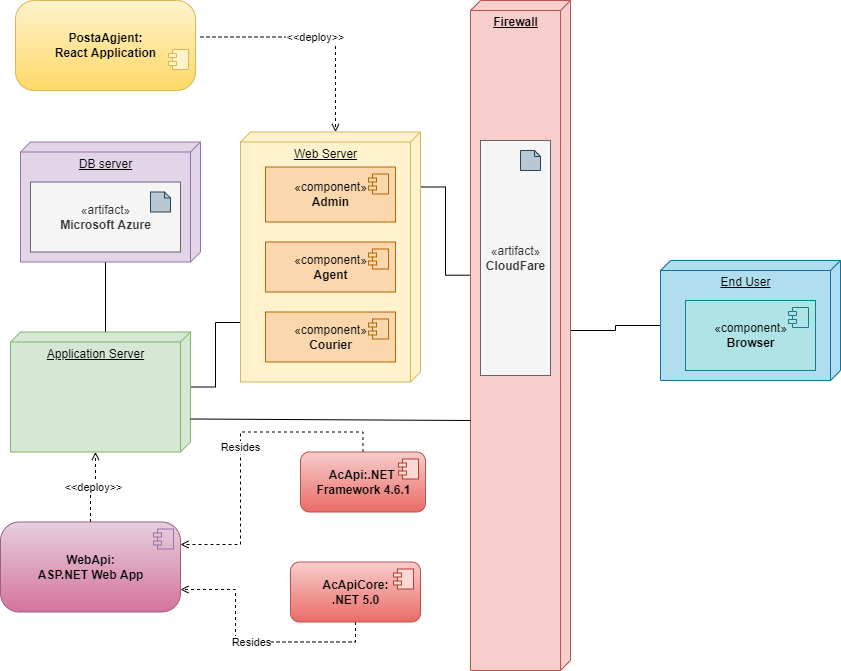

The diagram above was exported from draw.io. Its source (the exported page's mxGraphModel, read from the mxfile embedded in the PNG):
<mxGraphModel dx="1422" dy="882" grid="1" gridSize="10" guides="1" tooltips="1" connect="1" arrows="1" fold="1" page="1" pageScale="1" pageWidth="850" pageHeight="1100" math="0" shadow="0">
  <root>
    <mxCell id="0" />
    <mxCell id="1" parent="0" />
    <mxCell id="2vs3yGkQTbxAw9byKKSn-17" style="edgeStyle=orthogonalEdgeStyle;rounded=0;orthogonalLoop=1;jettySize=auto;html=1;exitX=0;exitY=0;exitDx=120;exitDy=95;exitPerimeter=0;entryX=0;entryY=0;entryDx=0;entryDy=85;entryPerimeter=0;endArrow=none;endFill=0;" edge="1" parent="1" source="2vs3yGkQTbxAw9byKKSn-2" target="2vs3yGkQTbxAw9byKKSn-3">
      <mxGeometry relative="1" as="geometry" />
    </mxCell>
    <mxCell id="2vs3yGkQTbxAw9byKKSn-2" value="DB server" style="verticalAlign=top;align=center;spacingTop=8;spacingLeft=2;spacingRight=12;shape=cube;size=10;direction=south;fontStyle=4;html=1;fillColor=#e1d5e7;strokeColor=#9673a6;" vertex="1" parent="1">
      <mxGeometry x="100" y="221.5" width="180" height="120" as="geometry" />
    </mxCell>
    <mxCell id="2vs3yGkQTbxAw9byKKSn-25" style="edgeStyle=orthogonalEdgeStyle;rounded=0;orthogonalLoop=1;jettySize=auto;html=1;exitX=0;exitY=0;exitDx=55;exitDy=0;exitPerimeter=0;entryX=0.762;entryY=0.989;entryDx=0;entryDy=0;entryPerimeter=0;endArrow=none;endFill=0;" edge="1" parent="1" source="2vs3yGkQTbxAw9byKKSn-3" target="2vs3yGkQTbxAw9byKKSn-4">
      <mxGeometry relative="1" as="geometry" />
    </mxCell>
    <mxCell id="2vs3yGkQTbxAw9byKKSn-3" value="Application Server" style="verticalAlign=top;align=center;spacingTop=8;spacingLeft=2;spacingRight=12;shape=cube;size=10;direction=south;fontStyle=4;html=1;fillColor=#d5e8d4;strokeColor=#82b366;" vertex="1" parent="1">
      <mxGeometry x="90" y="411.5" width="180" height="120" as="geometry" />
    </mxCell>
    <mxCell id="2vs3yGkQTbxAw9byKKSn-7" style="edgeStyle=orthogonalEdgeStyle;rounded=0;orthogonalLoop=1;jettySize=auto;html=1;exitX=0;exitY=0;exitDx=55;exitDy=0;exitPerimeter=0;entryX=0.41;entryY=0.989;entryDx=0;entryDy=0;entryPerimeter=0;endArrow=none;endFill=0;" edge="1" parent="1" source="2vs3yGkQTbxAw9byKKSn-4" target="2vs3yGkQTbxAw9byKKSn-5">
      <mxGeometry relative="1" as="geometry" />
    </mxCell>
    <mxCell id="2vs3yGkQTbxAw9byKKSn-4" value="Web Server" style="verticalAlign=top;align=center;spacingTop=8;spacingLeft=2;spacingRight=12;shape=cube;size=10;direction=south;fontStyle=4;html=1;fillColor=#fff2cc;strokeColor=#d6b656;" vertex="1" parent="1">
      <mxGeometry x="320" y="211.5" width="180" height="250" as="geometry" />
    </mxCell>
    <mxCell id="2vs3yGkQTbxAw9byKKSn-10" style="edgeStyle=orthogonalEdgeStyle;rounded=0;orthogonalLoop=1;jettySize=auto;html=1;exitX=0;exitY=0;exitDx=330;exitDy=0;exitPerimeter=0;entryX=0;entryY=0;entryDx=65;entryDy=180;entryPerimeter=0;endArrow=none;endFill=0;" edge="1" parent="1" source="2vs3yGkQTbxAw9byKKSn-5" target="2vs3yGkQTbxAw9byKKSn-6">
      <mxGeometry relative="1" as="geometry" />
    </mxCell>
    <mxCell id="2vs3yGkQTbxAw9byKKSn-5" value="&lt;b&gt;Firewall&lt;/b&gt;" style="verticalAlign=top;align=center;spacingTop=8;spacingLeft=2;spacingRight=12;shape=cube;size=10;direction=south;fontStyle=4;html=1;fillColor=#f8cecc;strokeColor=#b85450;" vertex="1" parent="1">
      <mxGeometry x="550" y="80" width="100" height="670" as="geometry" />
    </mxCell>
    <mxCell id="2vs3yGkQTbxAw9byKKSn-6" value="End User" style="verticalAlign=top;align=center;spacingTop=8;spacingLeft=2;spacingRight=12;shape=cube;size=10;direction=south;fontStyle=4;html=1;fillColor=#b1ddf0;strokeColor=#10739e;" vertex="1" parent="1">
      <mxGeometry x="740" y="340" width="180" height="120" as="geometry" />
    </mxCell>
    <mxCell id="2vs3yGkQTbxAw9byKKSn-9" value="" style="endArrow=none;html=1;rounded=0;exitX=0.725;exitY=0;exitDx=0;exitDy=0;exitPerimeter=0;endFill=0;" edge="1" parent="1" source="2vs3yGkQTbxAw9byKKSn-3">
      <mxGeometry width="50" height="50" relative="1" as="geometry">
        <mxPoint x="400" y="480" as="sourcePoint" />
        <mxPoint x="550" y="500" as="targetPoint" />
      </mxGeometry>
    </mxCell>
    <mxCell id="2vs3yGkQTbxAw9byKKSn-11" value="«component»&lt;br&gt;&lt;b&gt;Browser&lt;/b&gt;" style="html=1;dropTarget=0;fillColor=#b0e3e6;strokeColor=#0e8088;" vertex="1" parent="1">
      <mxGeometry x="765" y="380" width="130" height="70" as="geometry" />
    </mxCell>
    <mxCell id="2vs3yGkQTbxAw9byKKSn-12" value="" style="shape=module;jettyWidth=8;jettyHeight=4;fillColor=#b0e3e6;strokeColor=#0e8088;" vertex="1" parent="2vs3yGkQTbxAw9byKKSn-11">
      <mxGeometry x="1" width="20" height="20" relative="1" as="geometry">
        <mxPoint x="-27" y="7" as="offset" />
      </mxGeometry>
    </mxCell>
    <mxCell id="2vs3yGkQTbxAw9byKKSn-13" value="«artifact»&lt;br&gt;&lt;b&gt;Microsoft Azure&lt;/b&gt;" style="html=1;dropTarget=0;fillColor=#f5f5f5;fontColor=#333333;strokeColor=#666666;" vertex="1" parent="1">
      <mxGeometry x="110" y="261.5" width="150" height="70" as="geometry" />
    </mxCell>
    <mxCell id="2vs3yGkQTbxAw9byKKSn-15" value="" style="shape=note;size=6;whiteSpace=wrap;html=1;fillColor=#bac8d3;strokeColor=#23445d;" vertex="1" parent="1">
      <mxGeometry x="230" y="271.5" width="20" height="20" as="geometry" />
    </mxCell>
    <mxCell id="2vs3yGkQTbxAw9byKKSn-18" value="«component»&lt;br&gt;&lt;b&gt;Agent&lt;/b&gt;" style="html=1;dropTarget=0;fillColor=#fad7ac;strokeColor=#b46504;" vertex="1" parent="1">
      <mxGeometry x="345" y="321.5" width="130" height="50" as="geometry" />
    </mxCell>
    <mxCell id="2vs3yGkQTbxAw9byKKSn-19" value="" style="shape=module;jettyWidth=8;jettyHeight=4;fillColor=#fad7ac;strokeColor=#b46504;" vertex="1" parent="2vs3yGkQTbxAw9byKKSn-18">
      <mxGeometry x="1" width="20" height="20" relative="1" as="geometry">
        <mxPoint x="-27" y="7" as="offset" />
      </mxGeometry>
    </mxCell>
    <mxCell id="2vs3yGkQTbxAw9byKKSn-20" value="«component»&lt;br&gt;&lt;b&gt;Courier&lt;/b&gt;" style="html=1;dropTarget=0;fillColor=#fad7ac;strokeColor=#b46504;" vertex="1" parent="1">
      <mxGeometry x="345" y="391.5" width="130" height="50" as="geometry" />
    </mxCell>
    <mxCell id="2vs3yGkQTbxAw9byKKSn-21" value="" style="shape=module;jettyWidth=8;jettyHeight=4;fillColor=#fad7ac;strokeColor=#b46504;" vertex="1" parent="2vs3yGkQTbxAw9byKKSn-20">
      <mxGeometry x="1" width="20" height="20" relative="1" as="geometry">
        <mxPoint x="-27" y="7" as="offset" />
      </mxGeometry>
    </mxCell>
    <mxCell id="2vs3yGkQTbxAw9byKKSn-23" value="«component»&lt;br&gt;&lt;b&gt;Admin&lt;/b&gt;" style="html=1;dropTarget=0;fillColor=#fad7ac;strokeColor=#b46504;" vertex="1" parent="1">
      <mxGeometry x="345" y="246.5" width="130" height="55" as="geometry" />
    </mxCell>
    <mxCell id="2vs3yGkQTbxAw9byKKSn-24" value="" style="shape=module;jettyWidth=8;jettyHeight=4;fillColor=#fad7ac;strokeColor=#b46504;" vertex="1" parent="2vs3yGkQTbxAw9byKKSn-23">
      <mxGeometry x="1" width="20" height="20" relative="1" as="geometry">
        <mxPoint x="-27" y="7" as="offset" />
      </mxGeometry>
    </mxCell>
    <mxCell id="2vs3yGkQTbxAw9byKKSn-32" value="Resides" style="edgeStyle=orthogonalEdgeStyle;rounded=0;orthogonalLoop=1;jettySize=auto;html=1;exitX=0.5;exitY=1;exitDx=0;exitDy=0;entryX=1;entryY=0.75;entryDx=0;entryDy=0;endArrow=open;endFill=0;dashed=1;" edge="1" parent="1" source="2vs3yGkQTbxAw9byKKSn-26" target="2vs3yGkQTbxAw9byKKSn-30">
      <mxGeometry relative="1" as="geometry" />
    </mxCell>
    <mxCell id="2vs3yGkQTbxAw9byKKSn-26" value="&lt;b&gt;AcApiCore:&lt;br&gt;.NET 5.0&lt;br&gt;&lt;/b&gt;" style="html=1;dropTarget=0;fillColor=#f8cecc;strokeColor=#b85450;gradientColor=#ea6b66;rounded=1;" vertex="1" parent="1">
      <mxGeometry x="370" y="641.5" width="130" height="60" as="geometry" />
    </mxCell>
    <mxCell id="2vs3yGkQTbxAw9byKKSn-27" value="" style="shape=module;jettyWidth=8;jettyHeight=4;fillColor=#fad9d5;strokeColor=#ae4132;" vertex="1" parent="2vs3yGkQTbxAw9byKKSn-26">
      <mxGeometry x="1" width="20" height="20" relative="1" as="geometry">
        <mxPoint x="-27" y="7" as="offset" />
      </mxGeometry>
    </mxCell>
    <mxCell id="2vs3yGkQTbxAw9byKKSn-33" value="Resides" style="edgeStyle=orthogonalEdgeStyle;rounded=0;orthogonalLoop=1;jettySize=auto;html=1;exitX=0.5;exitY=0;exitDx=0;exitDy=0;entryX=1;entryY=0.25;entryDx=0;entryDy=0;endArrow=open;endFill=0;dashed=1;" edge="1" parent="1" source="2vs3yGkQTbxAw9byKKSn-28" target="2vs3yGkQTbxAw9byKKSn-30">
      <mxGeometry relative="1" as="geometry" />
    </mxCell>
    <mxCell id="2vs3yGkQTbxAw9byKKSn-28" value="&lt;b&gt;AcApi:.NET &lt;br&gt;Framework 4.6.1&lt;br&gt;&lt;/b&gt;" style="html=1;dropTarget=0;fillColor=#f8cecc;strokeColor=#b85450;gradientColor=#ea6b66;rounded=1;" vertex="1" parent="1">
      <mxGeometry x="380" y="531.5" width="125" height="60" as="geometry" />
    </mxCell>
    <mxCell id="2vs3yGkQTbxAw9byKKSn-29" value="" style="shape=module;jettyWidth=8;jettyHeight=4;fillColor=#fad9d5;strokeColor=#ae4132;" vertex="1" parent="2vs3yGkQTbxAw9byKKSn-28">
      <mxGeometry x="1" width="20" height="20" relative="1" as="geometry">
        <mxPoint x="-27" y="7" as="offset" />
      </mxGeometry>
    </mxCell>
    <mxCell id="2vs3yGkQTbxAw9byKKSn-34" value="&amp;lt;&amp;lt;deploy&amp;gt;&amp;gt;" style="edgeStyle=orthogonalEdgeStyle;rounded=0;orthogonalLoop=1;jettySize=auto;html=1;exitX=0.5;exitY=0;exitDx=0;exitDy=0;entryX=0;entryY=0;entryDx=120;entryDy=95;entryPerimeter=0;endArrow=open;endFill=0;dashed=1;" edge="1" parent="1" source="2vs3yGkQTbxAw9byKKSn-30" target="2vs3yGkQTbxAw9byKKSn-3">
      <mxGeometry relative="1" as="geometry" />
    </mxCell>
    <mxCell id="2vs3yGkQTbxAw9byKKSn-30" value="&lt;b&gt;WebApi:&lt;br&gt;ASP.NET Web App&lt;br&gt;&lt;/b&gt;" style="html=1;dropTarget=0;fillColor=#e6d0de;strokeColor=#996185;gradientColor=#d5739d;rounded=1;arcSize=21;" vertex="1" parent="1">
      <mxGeometry x="80" y="601.5" width="180" height="90" as="geometry" />
    </mxCell>
    <mxCell id="2vs3yGkQTbxAw9byKKSn-31" value="" style="shape=module;jettyWidth=8;jettyHeight=4;fillColor=none;strokeColor=#9673a6;" vertex="1" parent="2vs3yGkQTbxAw9byKKSn-30">
      <mxGeometry x="1" width="20" height="20" relative="1" as="geometry">
        <mxPoint x="-27" y="7" as="offset" />
      </mxGeometry>
    </mxCell>
    <mxCell id="2vs3yGkQTbxAw9byKKSn-37" value="&amp;lt;&amp;lt;deploy&amp;gt;&amp;gt;" style="edgeStyle=orthogonalEdgeStyle;rounded=0;orthogonalLoop=1;jettySize=auto;html=1;exitX=1;exitY=0.5;exitDx=0;exitDy=0;entryX=0;entryY=0;entryDx=0;entryDy=85;entryPerimeter=0;dashed=1;endArrow=open;endFill=0;" edge="1" parent="1" target="2vs3yGkQTbxAw9byKKSn-4">
      <mxGeometry relative="1" as="geometry">
        <mxPoint x="280" y="116.5" as="sourcePoint" />
      </mxGeometry>
    </mxCell>
    <mxCell id="2vs3yGkQTbxAw9byKKSn-35" value="&lt;b&gt;PostaAgjent:&lt;br&gt;React Application&lt;br&gt;&lt;/b&gt;" style="html=1;dropTarget=0;fillColor=#fff2cc;strokeColor=#d6b656;gradientColor=#ffd966;rounded=1;arcSize=21;" vertex="1" parent="1">
      <mxGeometry x="95" y="80" width="180" height="90" as="geometry" />
    </mxCell>
    <mxCell id="2vs3yGkQTbxAw9byKKSn-36" value="" style="shape=module;jettyWidth=8;jettyHeight=4;fillColor=#fff2cc;strokeColor=#d6b656;" vertex="1" parent="2vs3yGkQTbxAw9byKKSn-35">
      <mxGeometry x="1" width="20" height="20" relative="1" as="geometry">
        <mxPoint x="-27" y="49" as="offset" />
      </mxGeometry>
    </mxCell>
    <mxCell id="2vs3yGkQTbxAw9byKKSn-38" value="«artifact»&lt;br&gt;&lt;b&gt;CloudFare&lt;/b&gt;" style="html=1;dropTarget=0;fillColor=#f5f5f5;fontColor=#333333;strokeColor=#666666;" vertex="1" parent="1">
      <mxGeometry x="560" y="220" width="70" height="235" as="geometry" />
    </mxCell>
    <mxCell id="2vs3yGkQTbxAw9byKKSn-39" value="" style="shape=note;size=6;whiteSpace=wrap;html=1;fillColor=#bac8d3;strokeColor=#23445d;" vertex="1" parent="1">
      <mxGeometry x="600" y="230" width="20" height="20" as="geometry" />
    </mxCell>
  </root>
</mxGraphModel>